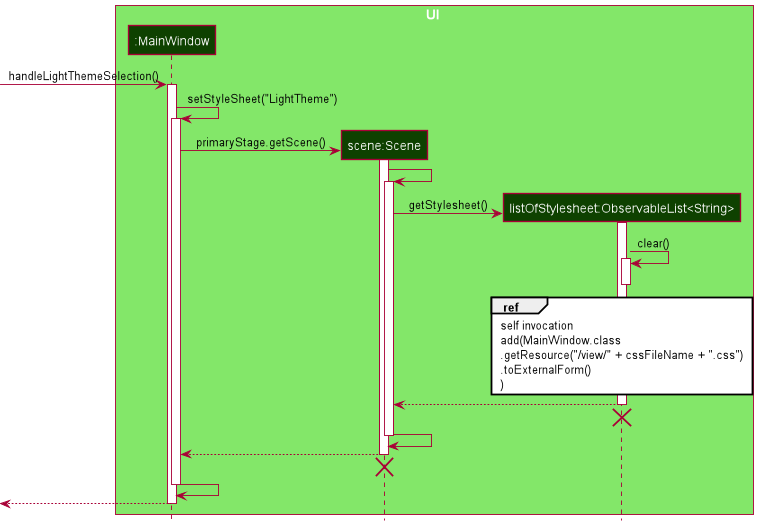

The diagram above was rendered by PlantUML. Its source (embedded in the PNG):
@startuml
!include style.puml

box UI UI_COLOR_T1
participant ":MainWindow" as MainWindow UI_COLOR_T4
participant "scene:Scene" as Scene UI_COLOR_T4
participant "listOfStylesheet:ObservableList<String>" as list UI_COLOR_T4
end box

[-> MainWindow : handleLightThemeSelection()
activate MainWindow

MainWindow -> MainWindow : setStyleSheet("LightTheme")
activate MainWindow

create Scene
MainWindow -> Scene : primaryStage.getScene()
activate Scene

Scene -> Scene
activate Scene

create list
Scene -> list : getStylesheet()
activate list

list -> list : clear()
activate list
deactivate list

ref over list
self invocation
add(MainWindow.class
.getResource("/view/" + cssFileName + ".css")
.toExternalForm()
)
end ref

list --> Scene
deactivate list
list -[hidden]-> Scene
destroy list

Scene -> Scene
deactivate Scene

Scene --> MainWindow
deactivate Scene
Scene -[hidden]-> MainWindow
destroy Scene

MainWindow -> MainWindow
deactivate MainWindow

[<-- MainWindow
deactivate MainWindow

@enduml